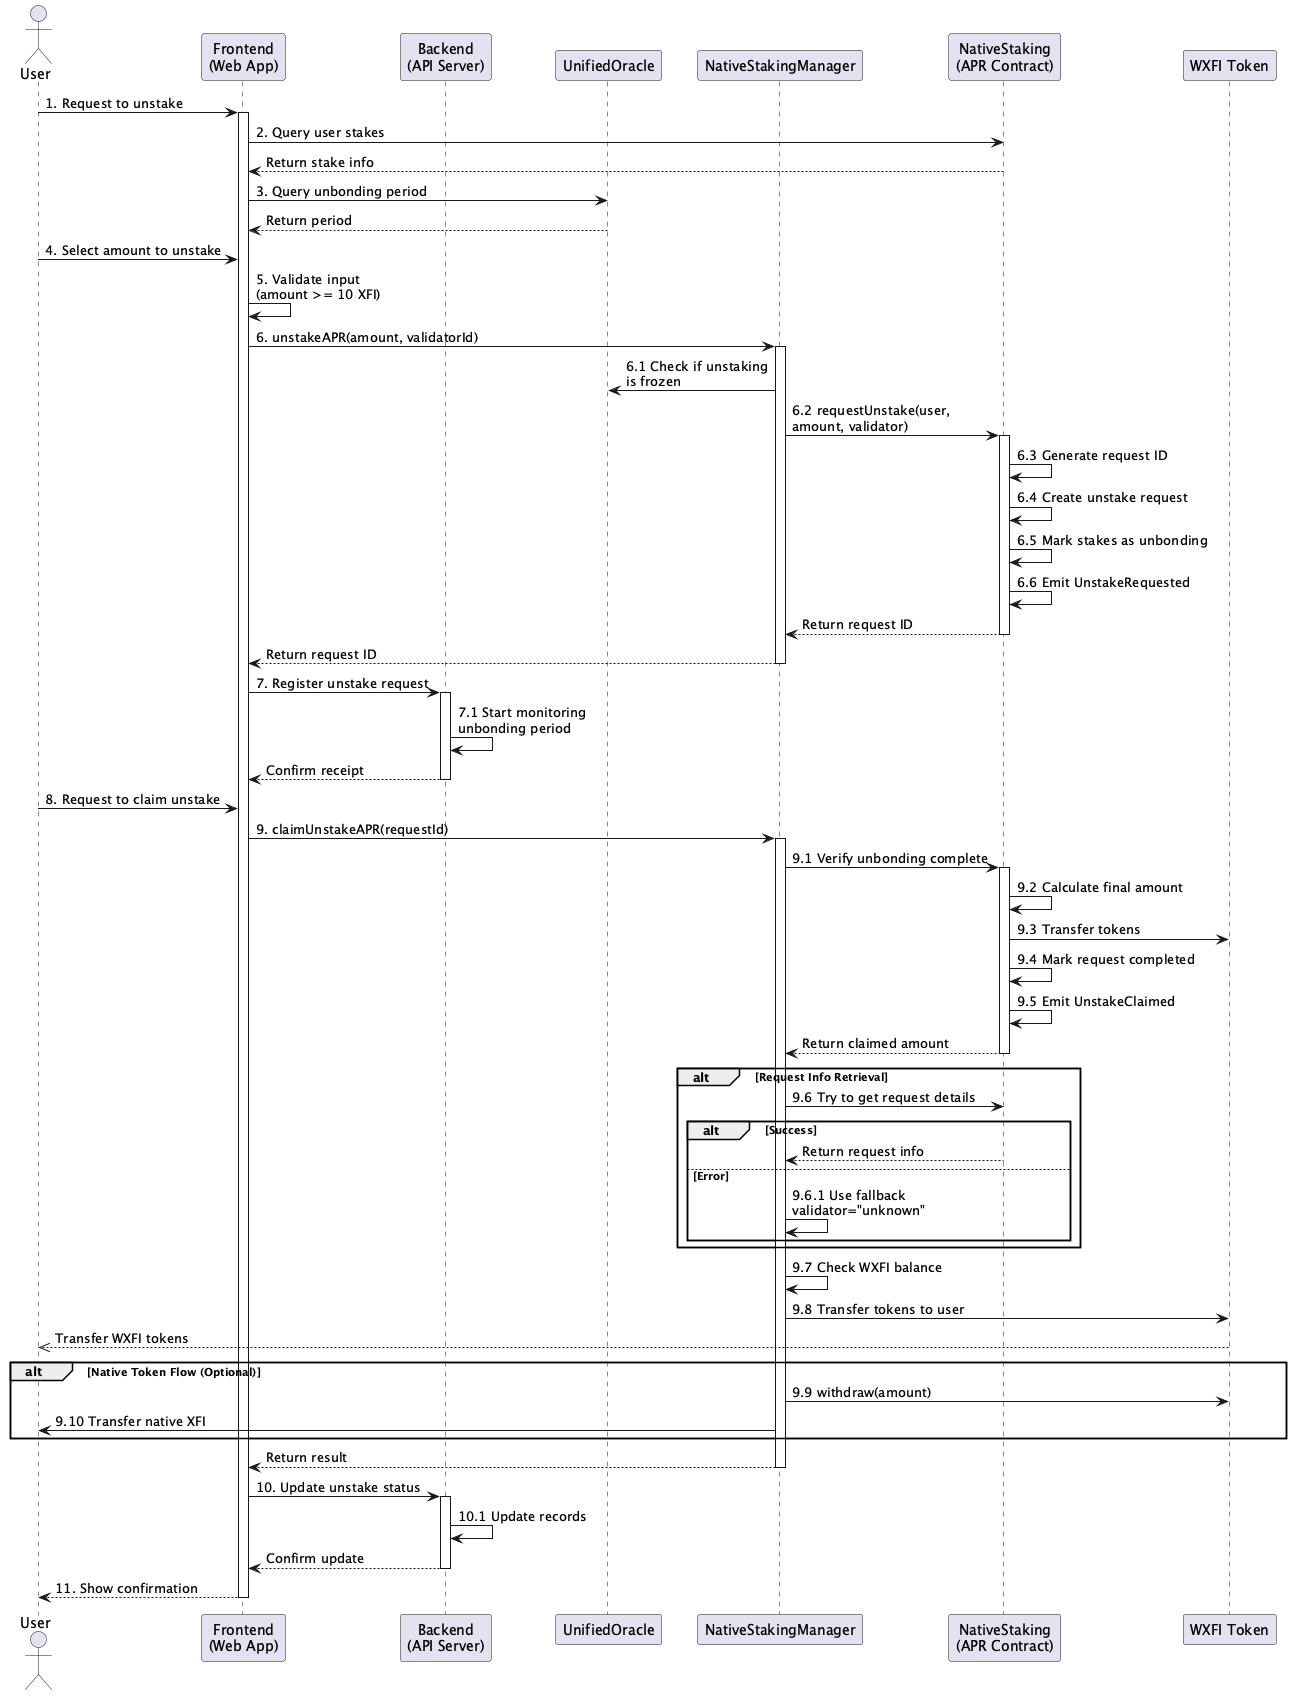

The diagram above was rendered by PlantUML. Its source (embedded in the PNG):
@startuml Unstake and Claim Flow
actor User
participant "Frontend\n(Web App)" as FE
participant "Backend\n(API Server)" as BE
participant "UnifiedOracle" as UO
participant "NativeStakingManager" as NSM
participant "NativeStaking\n(APR Contract)" as NS
participant "WXFI Token" as WXFI

User -> FE: 1. Request to unstake
activate FE

FE -> NS: 2. Query user stakes
FE <-- NS: Return stake info

FE -> UO: 3. Query unbonding period
FE <-- UO: Return period

User -> FE: 4. Select amount to unstake
FE -> FE: 5. Validate input\n(amount >= 10 XFI)

FE -> NSM: 6. unstakeAPR(amount, validatorId)
activate NSM

NSM -> UO: 6.1 Check if unstaking\nis frozen
NSM -> NS: 6.2 requestUnstake(user,\namount, validator)
activate NS
NS -> NS: 6.3 Generate request ID
NS -> NS: 6.4 Create unstake request
NS -> NS: 6.5 Mark stakes as unbonding
NS -> NS: 6.6 Emit UnstakeRequested
NSM <-- NS: Return request ID
deactivate NS

FE <-- NSM: Return request ID
deactivate NSM

FE -> BE: 7. Register unstake request
activate BE
BE -> BE: 7.1 Start monitoring\nunbonding period
FE <-- BE: Confirm receipt
deactivate BE

' After unbonding period
User -> FE: 8. Request to claim unstake
FE -> NSM: 9. claimUnstakeAPR(requestId)
activate NSM

NSM -> NS: 9.1 Verify unbonding complete
activate NS
NS -> NS: 9.2 Calculate final amount
NS -> WXFI: 9.3 Transfer tokens
NS -> NS: 9.4 Mark request completed
NS -> NS: 9.5 Emit UnstakeClaimed
NSM <-- NS: Return claimed amount
deactivate NS

alt Request Info Retrieval
  NSM -> NS: 9.6 Try to get request details
  alt Success
    NSM <-- NS: Return request info
  else Error
    NSM -> NSM: 9.6.1 Use fallback\nvalidator="unknown"
  end
end

NSM -> NSM: 9.7 Check WXFI balance

NSM -> WXFI: 9.8 Transfer tokens to user
WXFI -->> User: Transfer WXFI tokens

alt Native Token Flow (Optional)
  NSM -> WXFI: 9.9 withdraw(amount)
  NSM -> User: 9.10 Transfer native XFI
end

FE <-- NSM: Return result
deactivate NSM

FE -> BE: 10. Update unstake status
activate BE
BE -> BE: 10.1 Update records
FE <-- BE: Confirm update
deactivate BE

User <-- FE: 11. Show confirmation
deactivate FE

@enduml